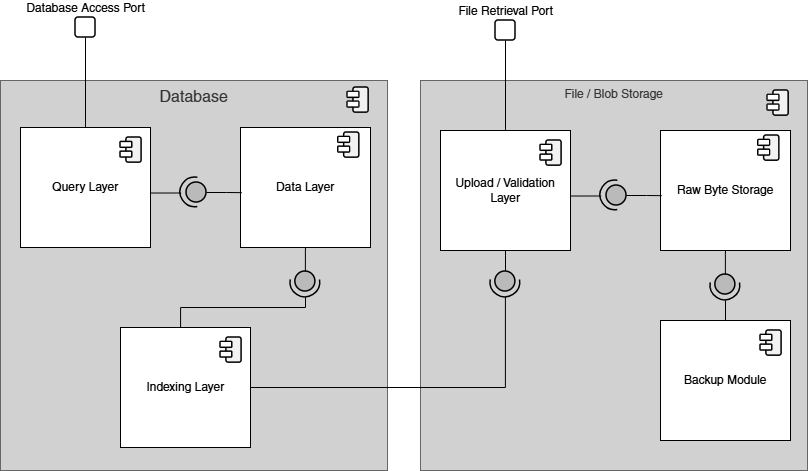

The diagram above was exported from draw.io. Its source (the exported page's mxGraphModel, read from the mxfile embedded in the PNG):
<mxGraphModel dx="1366" dy="751" grid="1" gridSize="10" guides="1" tooltips="1" connect="1" arrows="1" fold="1" page="1" pageScale="1" pageWidth="850" pageHeight="1100" math="0" shadow="0">
  <root>
    <mxCell id="0" />
    <mxCell id="1" parent="0" />
    <mxCell id="Eh8w4pCExnbC_n-kFyUu-2" parent="1" style="html=1;dropTarget=0;whiteSpace=wrap;fillColor=#D1D1D1;fontColor=#333333;strokeColor=#666666;align=center;labelPosition=center;verticalLabelPosition=middle;verticalAlign=top;" value="&lt;font style=&quot;font-size: 16px;&quot;&gt;Database&lt;/font&gt;" vertex="1">
      <mxGeometry height="390" width="387" x="30" y="103" as="geometry" />
    </mxCell>
    <mxCell id="Eh8w4pCExnbC_n-kFyUu-5" connectable="0" parent="1" style="group;rounded=1;" value="" vertex="1">
      <mxGeometry height="24" width="26.06" x="377.06" y="110" as="geometry" />
    </mxCell>
    <mxCell id="Eh8w4pCExnbC_n-kFyUu-6" parent="Eh8w4pCExnbC_n-kFyUu-5" style="rounded=1;whiteSpace=wrap;html=1;rotation=-90;strokeWidth=1.5;fillStyle=solid;fillColor=light-dark(#F2F2F2,#FFFFFF);" value="" vertex="1">
      <mxGeometry height="15.18920245398773" width="25.141274576271183" x="0.9187254237288134" y="4.976687116564417" as="geometry" />
    </mxCell>
    <mxCell id="Eh8w4pCExnbC_n-kFyUu-7" parent="Eh8w4pCExnbC_n-kFyUu-5" style="rounded=1;whiteSpace=wrap;html=1;strokeWidth=1.5;fillStyle=solid;fillColor=#FFFFFF;" value="" vertex="1">
      <mxGeometry height="5.88957055214724" width="11.778531073446326" y="4.414233128834359" as="geometry" />
    </mxCell>
    <mxCell id="Eh8w4pCExnbC_n-kFyUu-8" parent="Eh8w4pCExnbC_n-kFyUu-5" style="rounded=1;whiteSpace=wrap;html=1;strokeWidth=1.5;fillStyle=solid;fillColor=#FFFFFF;" value="" vertex="1">
      <mxGeometry height="5.88957055214724" width="11.778531073446326" y="14.132024539877305" as="geometry" />
    </mxCell>
    <mxCell id="Eh8w4pCExnbC_n-kFyUu-45" connectable="0" parent="1" style="group" value="" vertex="1">
      <mxGeometry height="120" width="130" x="50" y="150" as="geometry" />
    </mxCell>
    <mxCell id="Eh8w4pCExnbC_n-kFyUu-46" parent="Eh8w4pCExnbC_n-kFyUu-45" style="html=1;dropTarget=0;whiteSpace=wrap;" value="Query Layer" vertex="1">
      <mxGeometry height="120" width="130" as="geometry" />
    </mxCell>
    <mxCell id="Eh8w4pCExnbC_n-kFyUu-80" connectable="0" parent="Eh8w4pCExnbC_n-kFyUu-45" style="group" value="" vertex="1">
      <mxGeometry height="25.14127457627118" width="21.08396393885827" x="100" y="10" as="geometry" />
    </mxCell>
    <mxCell id="Eh8w4pCExnbC_n-kFyUu-81" parent="Eh8w4pCExnbC_n-kFyUu-80" style="rounded=1;whiteSpace=wrap;html=1;rotation=-90;strokeWidth=1.5;fillStyle=solid;fillColor=light-dark(#F2F2F2,#FFFFFF);" value="" vertex="1">
      <mxGeometry height="15.18920245398773" width="25.141274576271183" x="0.9187254237288134" y="4.976036061141723" as="geometry" />
    </mxCell>
    <mxCell id="Eh8w4pCExnbC_n-kFyUu-82" parent="Eh8w4pCExnbC_n-kFyUu-80" style="rounded=1;whiteSpace=wrap;html=1;strokeWidth=1.5;fillStyle=solid;fillColor=#FFFFFF;" value="" vertex="1">
      <mxGeometry height="5.88957055214724" width="11.778531073446326" y="4.413582073411665" as="geometry" />
    </mxCell>
    <mxCell id="Eh8w4pCExnbC_n-kFyUu-83" parent="Eh8w4pCExnbC_n-kFyUu-80" style="rounded=1;whiteSpace=wrap;html=1;strokeWidth=1.5;fillStyle=solid;fillColor=#FFFFFF;" value="" vertex="1">
      <mxGeometry height="5.88957055214724" width="11.778531073446326" y="14.131373484454611" as="geometry" />
    </mxCell>
    <mxCell id="Eh8w4pCExnbC_n-kFyUu-55" connectable="0" parent="1" style="group" value="" vertex="1">
      <mxGeometry height="120" width="130" x="270" y="150" as="geometry" />
    </mxCell>
    <mxCell id="Eh8w4pCExnbC_n-kFyUu-56" parent="Eh8w4pCExnbC_n-kFyUu-55" style="html=1;dropTarget=0;whiteSpace=wrap;" value="Data Layer" vertex="1">
      <mxGeometry height="120" width="130" as="geometry" />
    </mxCell>
    <mxCell id="Eh8w4pCExnbC_n-kFyUu-84" connectable="0" parent="Eh8w4pCExnbC_n-kFyUu-55" style="group" value="" vertex="1">
      <mxGeometry height="25.14127457627118" width="21.08396393885827" x="97.75" y="5.02000000000001" as="geometry" />
    </mxCell>
    <mxCell id="Eh8w4pCExnbC_n-kFyUu-85" parent="Eh8w4pCExnbC_n-kFyUu-84" style="rounded=1;whiteSpace=wrap;html=1;rotation=-90;strokeWidth=1.5;fillStyle=solid;fillColor=light-dark(#F2F2F2,#FFFFFF);" value="" vertex="1">
      <mxGeometry height="15.18920245398773" width="25.141274576271183" x="0.9187254237288134" y="4.976036061141723" as="geometry" />
    </mxCell>
    <mxCell id="Eh8w4pCExnbC_n-kFyUu-86" parent="Eh8w4pCExnbC_n-kFyUu-84" style="rounded=1;whiteSpace=wrap;html=1;strokeWidth=1.5;fillStyle=solid;fillColor=#FFFFFF;" value="" vertex="1">
      <mxGeometry height="5.88957055214724" width="11.778531073446326" y="4.413582073411665" as="geometry" />
    </mxCell>
    <mxCell id="Eh8w4pCExnbC_n-kFyUu-87" parent="Eh8w4pCExnbC_n-kFyUu-84" style="rounded=1;whiteSpace=wrap;html=1;strokeWidth=1.5;fillStyle=solid;fillColor=#FFFFFF;" value="" vertex="1">
      <mxGeometry height="5.88957055214724" width="11.778531073446326" y="14.131373484454611" as="geometry" />
    </mxCell>
    <mxCell id="Eh8w4pCExnbC_n-kFyUu-67" connectable="0" parent="1" style="group;rotation=90;" value="" vertex="1">
      <mxGeometry height="29.75" width="29.75" x="210" y="200" as="geometry" />
    </mxCell>
    <mxCell id="Eh8w4pCExnbC_n-kFyUu-68" parent="Eh8w4pCExnbC_n-kFyUu-67" style="ellipse;whiteSpace=wrap;html=1;aspect=fixed;strokeWidth=1.5;fillStyle=solid;fillColor=#BABABA;rounded=1;rotation=90;" value="" vertex="1">
      <mxGeometry height="20" width="20" x="6" y="5" as="geometry" />
    </mxCell>
    <mxCell id="Eh8w4pCExnbC_n-kFyUu-69" parent="Eh8w4pCExnbC_n-kFyUu-67" style="verticalLabelPosition=bottom;verticalAlign=top;html=1;shape=mxgraph.basic.arc;startAngle=0.22449849456214957;endAngle=0.7768001258780505;rounded=1;strokeWidth=1.5;snapToPoint=1;rotation=90;" value="" vertex="1">
      <mxGeometry height="29.75" width="29.75" as="geometry" />
    </mxCell>
    <mxCell id="Eh8w4pCExnbC_n-kFyUu-70" edge="1" parent="1" source="Eh8w4pCExnbC_n-kFyUu-68" style="edgeStyle=orthogonalEdgeStyle;rounded=0;orthogonalLoop=1;jettySize=auto;html=1;entryX=0.009;entryY=0.543;entryDx=0;entryDy=0;entryPerimeter=0;endArrow=none;endFill=0;" target="Eh8w4pCExnbC_n-kFyUu-56">
      <mxGeometry relative="1" as="geometry" />
    </mxCell>
    <mxCell id="Eh8w4pCExnbC_n-kFyUu-71" edge="1" parent="1" source="Eh8w4pCExnbC_n-kFyUu-46" style="edgeStyle=orthogonalEdgeStyle;rounded=0;orthogonalLoop=1;jettySize=auto;html=1;entryX=0.516;entryY=0.978;entryDx=0;entryDy=0;entryPerimeter=0;exitX=1.002;exitY=0.546;exitDx=0;exitDy=0;exitPerimeter=0;endArrow=none;endFill=0;" target="Eh8w4pCExnbC_n-kFyUu-69">
      <mxGeometry relative="1" as="geometry" />
    </mxCell>
    <mxCell id="Eh8w4pCExnbC_n-kFyUu-62" parent="1" style="html=1;dropTarget=0;whiteSpace=wrap;" value="Indexing Layer" vertex="1">
      <mxGeometry height="120" width="130" x="150" y="350" as="geometry" />
    </mxCell>
    <mxCell id="Eh8w4pCExnbC_n-kFyUu-72" connectable="0" parent="1" style="group;rotation=90;" value="" vertex="1">
      <mxGeometry height="29.75" width="29.75" x="320" y="290" as="geometry" />
    </mxCell>
    <mxCell id="Eh8w4pCExnbC_n-kFyUu-73" parent="Eh8w4pCExnbC_n-kFyUu-72" style="ellipse;whiteSpace=wrap;html=1;aspect=fixed;strokeWidth=1.5;fillStyle=solid;fillColor=#BABABA;rounded=1;" value="" vertex="1">
      <mxGeometry height="20" width="20" x="4.869999999999891" y="4" as="geometry" />
    </mxCell>
    <mxCell id="Eh8w4pCExnbC_n-kFyUu-74" parent="Eh8w4pCExnbC_n-kFyUu-72" style="verticalLabelPosition=bottom;verticalAlign=top;html=1;shape=mxgraph.basic.arc;startAngle=0.22449849456214957;endAngle=0.7768001258780505;rounded=1;strokeWidth=1.5;snapToPoint=1;" value="" vertex="1">
      <mxGeometry height="29.75" width="29.75" as="geometry" />
    </mxCell>
    <mxCell id="Eh8w4pCExnbC_n-kFyUu-75" edge="1" parent="1" source="Eh8w4pCExnbC_n-kFyUu-73" style="edgeStyle=orthogonalEdgeStyle;rounded=0;orthogonalLoop=1;jettySize=auto;html=1;entryX=0.5;entryY=1;entryDx=0;entryDy=0;endArrow=none;endFill=0;" target="Eh8w4pCExnbC_n-kFyUu-56">
      <mxGeometry relative="1" as="geometry" />
    </mxCell>
    <mxCell id="Eh8w4pCExnbC_n-kFyUu-76" edge="1" parent="1" source="Eh8w4pCExnbC_n-kFyUu-62" style="edgeStyle=orthogonalEdgeStyle;rounded=0;orthogonalLoop=1;jettySize=auto;html=1;endArrow=none;endFill=0;exitX=0.462;exitY=0;exitDx=0;exitDy=0;exitPerimeter=0;">
      <mxGeometry relative="1" as="geometry">
        <Array as="points">
          <mxPoint x="210" y="330" />
          <mxPoint x="335" y="330" />
        </Array>
        <mxPoint x="280" y="407.58857142857136" as="sourcePoint" />
        <mxPoint x="335" y="320" as="targetPoint" />
      </mxGeometry>
    </mxCell>
    <mxCell id="Eh8w4pCExnbC_n-kFyUu-79" edge="1" parent="1" source="Eh8w4pCExnbC_n-kFyUu-77" style="edgeStyle=orthogonalEdgeStyle;rounded=0;orthogonalLoop=1;jettySize=auto;html=1;endArrow=none;endFill=0;" target="Eh8w4pCExnbC_n-kFyUu-46">
      <mxGeometry relative="1" as="geometry" />
    </mxCell>
    <mxCell id="Eh8w4pCExnbC_n-kFyUu-77" parent="1" style="html=1;aspect=fixed;strokeWidth=1.5;fillColor=#FFFFFF;rounded=1;align=center;verticalAlign=bottom;labelPosition=center;verticalLabelPosition=top;" value="&lt;font&gt;Database Access Port&lt;/font&gt;" vertex="1">
      <mxGeometry height="20" width="20" x="105" y="40" as="geometry" />
    </mxCell>
    <mxCell id="Eh8w4pCExnbC_n-kFyUu-88" connectable="0" parent="1" style="group" value="" vertex="1">
      <mxGeometry height="25.14127457627118" width="21.08396393885827" x="250" y="360" as="geometry" />
    </mxCell>
    <mxCell id="Eh8w4pCExnbC_n-kFyUu-89" parent="Eh8w4pCExnbC_n-kFyUu-88" style="rounded=1;whiteSpace=wrap;html=1;rotation=-90;strokeWidth=1.5;fillStyle=solid;fillColor=light-dark(#F2F2F2,#FFFFFF);" value="" vertex="1">
      <mxGeometry height="15.18920245398773" width="25.141274576271183" x="0.9187254237288134" y="4.976036061141723" as="geometry" />
    </mxCell>
    <mxCell id="Eh8w4pCExnbC_n-kFyUu-90" parent="Eh8w4pCExnbC_n-kFyUu-88" style="rounded=1;whiteSpace=wrap;html=1;strokeWidth=1.5;fillStyle=solid;fillColor=#FFFFFF;" value="" vertex="1">
      <mxGeometry height="5.88957055214724" width="11.778531073446326" y="4.413582073411665" as="geometry" />
    </mxCell>
    <mxCell id="Eh8w4pCExnbC_n-kFyUu-91" parent="Eh8w4pCExnbC_n-kFyUu-88" style="rounded=1;whiteSpace=wrap;html=1;strokeWidth=1.5;fillStyle=solid;fillColor=#FFFFFF;" value="" vertex="1">
      <mxGeometry height="5.88957055214724" width="11.778531073446326" y="14.131373484454611" as="geometry" />
    </mxCell>
    <mxCell id="Eh8w4pCExnbC_n-kFyUu-92" parent="1" style="html=1;dropTarget=0;whiteSpace=wrap;fillColor=#D1D1D1;fontColor=#333333;strokeColor=#666666;align=center;labelPosition=center;verticalLabelPosition=middle;verticalAlign=top;" value="File / Blob Storage" vertex="1">
      <mxGeometry height="390" width="387" x="450" y="103" as="geometry" />
    </mxCell>
    <mxCell id="Eh8w4pCExnbC_n-kFyUu-93" connectable="0" parent="1" style="group;rounded=1;" value="" vertex="1">
      <mxGeometry height="24" width="26.06" x="797.06" y="113" as="geometry" />
    </mxCell>
    <mxCell id="Eh8w4pCExnbC_n-kFyUu-94" parent="Eh8w4pCExnbC_n-kFyUu-93" style="rounded=1;whiteSpace=wrap;html=1;rotation=-90;strokeWidth=1.5;fillStyle=solid;fillColor=light-dark(#F2F2F2,#FFFFFF);" value="" vertex="1">
      <mxGeometry height="15.18920245398773" width="25.141274576271183" x="0.9187254237288134" y="4.976687116564417" as="geometry" />
    </mxCell>
    <mxCell id="Eh8w4pCExnbC_n-kFyUu-95" parent="Eh8w4pCExnbC_n-kFyUu-93" style="rounded=1;whiteSpace=wrap;html=1;strokeWidth=1.5;fillStyle=solid;fillColor=#FFFFFF;" value="" vertex="1">
      <mxGeometry height="5.88957055214724" width="11.778531073446326" y="4.414233128834359" as="geometry" />
    </mxCell>
    <mxCell id="Eh8w4pCExnbC_n-kFyUu-96" parent="Eh8w4pCExnbC_n-kFyUu-93" style="rounded=1;whiteSpace=wrap;html=1;strokeWidth=1.5;fillStyle=solid;fillColor=#FFFFFF;" value="" vertex="1">
      <mxGeometry height="5.88957055214724" width="11.778531073446326" y="14.132024539877305" as="geometry" />
    </mxCell>
    <mxCell id="Eh8w4pCExnbC_n-kFyUu-97" connectable="0" parent="1" style="group" value="" vertex="1">
      <mxGeometry height="120" width="130" x="470" y="153" as="geometry" />
    </mxCell>
    <mxCell id="Eh8w4pCExnbC_n-kFyUu-133" edge="1" parent="Eh8w4pCExnbC_n-kFyUu-97" source="Eh8w4pCExnbC_n-kFyUu-98" style="edgeStyle=orthogonalEdgeStyle;rounded=0;orthogonalLoop=1;jettySize=auto;html=1;endArrow=none;endFill=0;">
      <mxGeometry relative="1" as="geometry">
        <mxPoint x="65" y="137" as="targetPoint" />
      </mxGeometry>
    </mxCell>
    <mxCell id="Eh8w4pCExnbC_n-kFyUu-98" parent="Eh8w4pCExnbC_n-kFyUu-97" style="html=1;dropTarget=0;whiteSpace=wrap;" value="Upload / Validation Layer" vertex="1">
      <mxGeometry height="120" width="130" as="geometry" />
    </mxCell>
    <mxCell id="Eh8w4pCExnbC_n-kFyUu-99" connectable="0" parent="Eh8w4pCExnbC_n-kFyUu-97" style="group" value="" vertex="1">
      <mxGeometry height="25.14127457627118" width="21.08396393885827" x="100" y="10" as="geometry" />
    </mxCell>
    <mxCell id="Eh8w4pCExnbC_n-kFyUu-100" parent="Eh8w4pCExnbC_n-kFyUu-99" style="rounded=1;whiteSpace=wrap;html=1;rotation=-90;strokeWidth=1.5;fillStyle=solid;fillColor=light-dark(#F2F2F2,#FFFFFF);" value="" vertex="1">
      <mxGeometry height="15.18920245398773" width="25.141274576271183" x="0.9187254237288134" y="4.976036061141723" as="geometry" />
    </mxCell>
    <mxCell id="Eh8w4pCExnbC_n-kFyUu-101" parent="Eh8w4pCExnbC_n-kFyUu-99" style="rounded=1;whiteSpace=wrap;html=1;strokeWidth=1.5;fillStyle=solid;fillColor=#FFFFFF;" value="" vertex="1">
      <mxGeometry height="5.88957055214724" width="11.778531073446326" y="4.413582073411665" as="geometry" />
    </mxCell>
    <mxCell id="Eh8w4pCExnbC_n-kFyUu-102" parent="Eh8w4pCExnbC_n-kFyUu-99" style="rounded=1;whiteSpace=wrap;html=1;strokeWidth=1.5;fillStyle=solid;fillColor=#FFFFFF;" value="" vertex="1">
      <mxGeometry height="5.88957055214724" width="11.778531073446326" y="14.131373484454611" as="geometry" />
    </mxCell>
    <mxCell id="Eh8w4pCExnbC_n-kFyUu-103" connectable="0" parent="1" style="group" value="" vertex="1">
      <mxGeometry height="120" width="130" x="690" y="153" as="geometry" />
    </mxCell>
    <mxCell id="Eh8w4pCExnbC_n-kFyUu-104" parent="Eh8w4pCExnbC_n-kFyUu-103" style="html=1;dropTarget=0;whiteSpace=wrap;" value="Raw Byte Storage" vertex="1">
      <mxGeometry height="120" width="130" as="geometry" />
    </mxCell>
    <mxCell id="Eh8w4pCExnbC_n-kFyUu-105" connectable="0" parent="Eh8w4pCExnbC_n-kFyUu-103" style="group" value="" vertex="1">
      <mxGeometry height="25.14127457627118" width="21.08396393885827" x="97.75" y="5.02000000000001" as="geometry" />
    </mxCell>
    <mxCell id="Eh8w4pCExnbC_n-kFyUu-106" parent="Eh8w4pCExnbC_n-kFyUu-105" style="rounded=1;whiteSpace=wrap;html=1;rotation=-90;strokeWidth=1.5;fillStyle=solid;fillColor=light-dark(#F2F2F2,#FFFFFF);" value="" vertex="1">
      <mxGeometry height="15.18920245398773" width="25.141274576271183" x="0.9187254237288134" y="4.976036061141723" as="geometry" />
    </mxCell>
    <mxCell id="Eh8w4pCExnbC_n-kFyUu-107" parent="Eh8w4pCExnbC_n-kFyUu-105" style="rounded=1;whiteSpace=wrap;html=1;strokeWidth=1.5;fillStyle=solid;fillColor=#FFFFFF;" value="" vertex="1">
      <mxGeometry height="5.88957055214724" width="11.778531073446326" y="4.413582073411665" as="geometry" />
    </mxCell>
    <mxCell id="Eh8w4pCExnbC_n-kFyUu-108" parent="Eh8w4pCExnbC_n-kFyUu-105" style="rounded=1;whiteSpace=wrap;html=1;strokeWidth=1.5;fillStyle=solid;fillColor=#FFFFFF;" value="" vertex="1">
      <mxGeometry height="5.88957055214724" width="11.778531073446326" y="14.131373484454611" as="geometry" />
    </mxCell>
    <mxCell id="Eh8w4pCExnbC_n-kFyUu-109" connectable="0" parent="1" style="group;rotation=90;" value="" vertex="1">
      <mxGeometry height="29.75" width="29.75" x="630" y="203" as="geometry" />
    </mxCell>
    <mxCell id="Eh8w4pCExnbC_n-kFyUu-110" parent="Eh8w4pCExnbC_n-kFyUu-109" style="ellipse;whiteSpace=wrap;html=1;aspect=fixed;strokeWidth=1.5;fillStyle=solid;fillColor=#BABABA;rounded=1;rotation=90;" value="" vertex="1">
      <mxGeometry height="20" width="20" x="6" y="5" as="geometry" />
    </mxCell>
    <mxCell id="Eh8w4pCExnbC_n-kFyUu-111" parent="Eh8w4pCExnbC_n-kFyUu-109" style="verticalLabelPosition=bottom;verticalAlign=top;html=1;shape=mxgraph.basic.arc;startAngle=0.22449849456214957;endAngle=0.7768001258780505;rounded=1;strokeWidth=1.5;snapToPoint=1;rotation=90;" value="" vertex="1">
      <mxGeometry height="29.75" width="29.75" as="geometry" />
    </mxCell>
    <mxCell id="Eh8w4pCExnbC_n-kFyUu-112" edge="1" parent="1" source="Eh8w4pCExnbC_n-kFyUu-110" style="edgeStyle=orthogonalEdgeStyle;rounded=0;orthogonalLoop=1;jettySize=auto;html=1;entryX=0.009;entryY=0.543;entryDx=0;entryDy=0;entryPerimeter=0;endArrow=none;endFill=0;" target="Eh8w4pCExnbC_n-kFyUu-104">
      <mxGeometry relative="1" as="geometry" />
    </mxCell>
    <mxCell id="Eh8w4pCExnbC_n-kFyUu-113" edge="1" parent="1" source="Eh8w4pCExnbC_n-kFyUu-98" style="edgeStyle=orthogonalEdgeStyle;rounded=0;orthogonalLoop=1;jettySize=auto;html=1;entryX=0.516;entryY=0.978;entryDx=0;entryDy=0;entryPerimeter=0;exitX=1.002;exitY=0.546;exitDx=0;exitDy=0;exitPerimeter=0;endArrow=none;endFill=0;" target="Eh8w4pCExnbC_n-kFyUu-111">
      <mxGeometry relative="1" as="geometry" />
    </mxCell>
    <mxCell id="Eh8w4pCExnbC_n-kFyUu-114" parent="1" style="html=1;dropTarget=0;whiteSpace=wrap;" value="Backup Module" vertex="1">
      <mxGeometry height="120" width="130" x="690" y="343" as="geometry" />
    </mxCell>
    <mxCell id="Eh8w4pCExnbC_n-kFyUu-115" connectable="0" parent="1" style="group;rotation=90;" value="" vertex="1">
      <mxGeometry height="29.75" width="29.75" x="740" y="293" as="geometry" />
    </mxCell>
    <mxCell id="Eh8w4pCExnbC_n-kFyUu-116" parent="Eh8w4pCExnbC_n-kFyUu-115" style="ellipse;whiteSpace=wrap;html=1;aspect=fixed;strokeWidth=1.5;fillStyle=solid;fillColor=#BABABA;rounded=1;" value="" vertex="1">
      <mxGeometry height="20" width="20" x="4.869999999999891" y="4" as="geometry" />
    </mxCell>
    <mxCell id="Eh8w4pCExnbC_n-kFyUu-117" parent="Eh8w4pCExnbC_n-kFyUu-115" style="verticalLabelPosition=bottom;verticalAlign=top;html=1;shape=mxgraph.basic.arc;startAngle=0.22449849456214957;endAngle=0.7768001258780505;rounded=1;strokeWidth=1.5;snapToPoint=1;" value="" vertex="1">
      <mxGeometry height="29.75" width="29.75" as="geometry" />
    </mxCell>
    <mxCell id="Eh8w4pCExnbC_n-kFyUu-118" edge="1" parent="1" source="Eh8w4pCExnbC_n-kFyUu-116" style="edgeStyle=orthogonalEdgeStyle;rounded=0;orthogonalLoop=1;jettySize=auto;html=1;entryX=0.5;entryY=1;entryDx=0;entryDy=0;endArrow=none;endFill=0;" target="Eh8w4pCExnbC_n-kFyUu-104">
      <mxGeometry relative="1" as="geometry" />
    </mxCell>
    <mxCell id="Eh8w4pCExnbC_n-kFyUu-119" edge="1" parent="1" style="edgeStyle=orthogonalEdgeStyle;rounded=0;orthogonalLoop=1;jettySize=auto;html=1;endArrow=none;endFill=0;">
      <mxGeometry relative="1" as="geometry">
        <mxPoint x="755" y="343" as="sourcePoint" />
        <mxPoint x="755" y="323" as="targetPoint" />
      </mxGeometry>
    </mxCell>
    <mxCell id="Eh8w4pCExnbC_n-kFyUu-120" edge="1" parent="1" source="Eh8w4pCExnbC_n-kFyUu-121" style="edgeStyle=orthogonalEdgeStyle;rounded=0;orthogonalLoop=1;jettySize=auto;html=1;endArrow=none;endFill=0;" target="Eh8w4pCExnbC_n-kFyUu-98">
      <mxGeometry relative="1" as="geometry" />
    </mxCell>
    <mxCell id="Eh8w4pCExnbC_n-kFyUu-121" parent="1" style="html=1;aspect=fixed;strokeWidth=1.5;fillColor=#FFFFFF;rounded=1;align=center;verticalAlign=bottom;labelPosition=center;verticalLabelPosition=top;" value="File Retrieval Port" vertex="1">
      <mxGeometry height="20" width="20" x="525" y="43" as="geometry" />
    </mxCell>
    <mxCell id="Eh8w4pCExnbC_n-kFyUu-122" connectable="0" parent="1" style="group" value="" vertex="1">
      <mxGeometry height="25.14127457627118" width="21.08396393885827" x="790" y="353" as="geometry" />
    </mxCell>
    <mxCell id="Eh8w4pCExnbC_n-kFyUu-123" parent="Eh8w4pCExnbC_n-kFyUu-122" style="rounded=1;whiteSpace=wrap;html=1;rotation=-90;strokeWidth=1.5;fillStyle=solid;fillColor=light-dark(#F2F2F2,#FFFFFF);" value="" vertex="1">
      <mxGeometry height="15.18920245398773" width="25.141274576271183" x="0.9187254237288134" y="4.976036061141723" as="geometry" />
    </mxCell>
    <mxCell id="Eh8w4pCExnbC_n-kFyUu-124" parent="Eh8w4pCExnbC_n-kFyUu-122" style="rounded=1;whiteSpace=wrap;html=1;strokeWidth=1.5;fillStyle=solid;fillColor=#FFFFFF;" value="" vertex="1">
      <mxGeometry height="5.88957055214724" width="11.778531073446326" y="4.413582073411665" as="geometry" />
    </mxCell>
    <mxCell id="Eh8w4pCExnbC_n-kFyUu-125" parent="Eh8w4pCExnbC_n-kFyUu-122" style="rounded=1;whiteSpace=wrap;html=1;strokeWidth=1.5;fillStyle=solid;fillColor=#FFFFFF;" value="" vertex="1">
      <mxGeometry height="5.88957055214724" width="11.778531073446326" y="14.131373484454611" as="geometry" />
    </mxCell>
    <mxCell id="Eh8w4pCExnbC_n-kFyUu-130" connectable="0" parent="1" style="group;rotation=90;" value="" vertex="1">
      <mxGeometry height="29.75" width="29.75" x="520" y="290" as="geometry" />
    </mxCell>
    <mxCell id="Eh8w4pCExnbC_n-kFyUu-131" parent="Eh8w4pCExnbC_n-kFyUu-130" style="ellipse;whiteSpace=wrap;html=1;aspect=fixed;strokeWidth=1.5;fillStyle=solid;fillColor=#BABABA;rounded=1;" value="" vertex="1">
      <mxGeometry height="20" width="20" x="4.869999999999891" y="4" as="geometry" />
    </mxCell>
    <mxCell id="Eh8w4pCExnbC_n-kFyUu-132" parent="Eh8w4pCExnbC_n-kFyUu-130" style="verticalLabelPosition=bottom;verticalAlign=top;html=1;shape=mxgraph.basic.arc;startAngle=0.22449849456214957;endAngle=0.7768001258780505;rounded=1;strokeWidth=1.5;snapToPoint=1;" value="" vertex="1">
      <mxGeometry height="29.75" width="29.75" as="geometry" />
    </mxCell>
    <mxCell id="Eh8w4pCExnbC_n-kFyUu-134" edge="1" parent="1" source="Eh8w4pCExnbC_n-kFyUu-62" style="edgeStyle=orthogonalEdgeStyle;rounded=0;orthogonalLoop=1;jettySize=auto;html=1;endArrow=none;endFill=0;" target="Eh8w4pCExnbC_n-kFyUu-132">
      <mxGeometry relative="1" as="geometry" />
    </mxCell>
  </root>
</mxGraphModel>